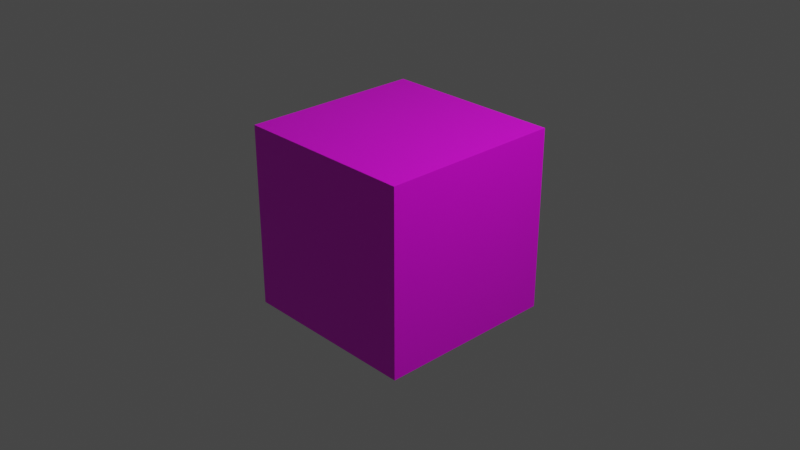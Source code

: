 # Source: projectfile.blend  (saved by Blender 2.93.21; exported with 4.5.12 LTS)
import bpy
from mathutils import Matrix  # noqa: F401  (used for matrix-valued properties, if any)

bpy.ops.wm.read_factory_settings(use_empty=True)
scene = bpy.context.scene
scene.name = 'Scene'

# ---- collections
col_collection = bpy.data.collections.new('Collection'); scene.collection.children.link(col_collection)

# ---- images (referenced by path relative to the original .blend; pixels are not part of the script)
import os
ASSET_DIR = os.environ.get("B2B_ASSET_DIR", "")  # directory of the original .blend (textures are referenced by path, not embedded)
HERE = os.path.dirname(os.path.abspath(__file__))  # packed textures are extracted next to this script under _unpacked/

def load_image(name, relpath, width, height, colorspace="sRGB"):
    """Load a texture the original file referenced (path relative to the .blend, or extracted next to this script)."""
    p = next((c for c in (os.path.join(HERE, relpath), os.path.join(ASSET_DIR, relpath)) if relpath and os.path.exists(c)), "")
    if p:
        img = bpy.data.images.load(p, check_existing=True)
        img.name = name
    else:  # same state as the original file: an image datablock whose file is absent (Cycles renders it pink)
        img = bpy.data.images.new(name, width, height)
        img.source = "FILE"
        img.filepath = "//" + (relpath or name)
    img.colorspace_settings.name = colorspace
    return img
img_cube_png = load_image('cube.png', 'cube.png', 1024, 1024, 'sRGB')

# ---- materials (node trees are filled in below, after node groups)
mat_material = bpy.data.materials.new('Material')
mat_material.alpha_threshold = 0.0
mat_material.use_transparent_shadow = False
mat_material.line_color = (0.0, 0.0, 0.0, 1.0)

# ---- material node trees
mat_material.use_nodes = True; mat_material.node_tree.nodes.clear()
_N = mat_material.node_tree.nodes; _L = mat_material.node_tree.links
n0 = _N.new('ShaderNodeOutputMaterial'); n0.name = 'Material Output'; n0.location = (300, 300)
n1 = _N.new('ShaderNodeBsdfPrincipled'); n1.name = 'Principled BSDF'; n1.location = (10, 300)
n1.distribution = 'GGX'
n1.subsurface_method = 'BURLEY'
n1.inputs[2].default_value = 0.4
n1.inputs[3].default_value = 1.45
n1.inputs[27].default_value = (0.0, 0.0, 0.0, 1.0)
n1.inputs[28].default_value = 1.0
n2 = _N.new('ShaderNodeTexImage'); n2.name = 'Image Texture'; n2.location = (-279, 206)
n2.image = img_cube_png
_L.new(n1.outputs[0], n0.inputs[0])
_L.new(n2.outputs[0], n1.inputs[0])
n0.is_active_output = True

# ---- world
world_world = bpy.data.worlds.new('World'); scene.world = world_world
world_world.use_nodes = True; world_world.node_tree.nodes.clear()
_N = world_world.node_tree.nodes; _L = world_world.node_tree.links
n0 = _N.new('ShaderNodeOutputWorld'); n0.name = 'World Output'; n0.location = (300, 300)
n1 = _N.new('ShaderNodeBackground'); n1.name = 'Background'; n1.location = (10, 300)
n1.inputs[0].default_value = (0.05088, 0.05088, 0.05088, 1.0)
_L.new(n1.outputs[0], n0.inputs[0])
n0.is_active_output = True
world_world.color = (0.05088, 0.05088, 0.05088)
world_world.use_sun_shadow = False
world_world.sun_shadow_jitter_overblur = 0.0

# ---- cameras
cam_camera = bpy.data.cameras.new('Camera')
cam_camera.clip_end = 100.0
cam_camera.ortho_scale = 7.314

# ---- lights
light_light = bpy.data.lights.new('Light', 'POINT')
light_light.transmission_factor = 0.0
light_light.energy = 1000.0
light_light.shadow_soft_size = 0.1
light_light.shadow_maximum_resolution = 0.006
light_light.use_absolute_resolution = True

# ---- meshes
me_cube = bpy.data.meshes.new('Cube')
me_cube.from_pydata([(1.0, 1.0, 1.0), (1.0, 1.0, -1.0), (1.0, -1.0, 1.0), (1.0, -1.0, -1.0), (-1.0, 1.0, 1.0), (-1.0, 1.0, -1.0), (-1.0, -1.0, 1.0), (-1.0, -1.0, -1.0)], [], [(0, 4, 6, 2), (3, 2, 6, 7), (7, 6, 4, 5), (5, 1, 3, 7), (1, 0, 2, 3), (5, 4, 0, 1)])
_uv = me_cube.uv_layers.new(name='UVMap')
_uv.uv.foreach_set('vector', [0.4992, 0.7499, 0.4984, 0.9977, 0.3659, 0.9987, 0.3646, 0.7496, 0.3646, 0.5006, 0.3646, 0.7496, 0.229, 0.7483, 0.2288, 0.5037, 0.7713, 0.5012, 0.771, 0.7493, 0.6357, 0.7499, 0.6357, 0.5009, 0.4993, 0.2506, 0.4986, 0.5013, 0.3646, 0.5006, 0.3646, 0.2517, 0.4986, 0.5013, 0.4992, 0.7499, 0.3646, 0.7496, 0.3646, 0.5006, 0.6357, 0.5009, 0.6357, 0.7499, 0.4992, 0.7499, 0.4986, 0.5013])
me_cube.materials.append(mat_material)
me_cube.use_remesh_preserve_volume = False
me_cube.use_remesh_preserve_attributes = False
me_cube.use_mirror_vertex_groups = False
me_cube.update()

# ---- objects
ob_cube = bpy.data.objects.new('Cube', me_cube)
ob_light = bpy.data.objects.new('Light', light_light)
ob_camera = bpy.data.objects.new('Camera', cam_camera)

# ---- transforms, parenting, visibility, modifiers, constraints
ob_cube.location = (0.0, 0.0, 0.0)
ob_cube.rotation_euler = (0.0, -0.0, 4.712)
ob_cube.lock_rotations_4d = False
ob_cube.empty_display_type = 'ARROWS'
ob_cube.lineart.crease_threshold = 0.0
ob_light.location = (4.076, 1.005, 5.904)
ob_light.rotation_euler = (0.6503, 0.05522, 1.866)
ob_light.lock_rotations_4d = False
ob_light.empty_display_type = 'ARROWS'
ob_light.color = (0.0, 0.0, 0.0, 0.0)
ob_light.lineart.crease_threshold = 0.0
ob_camera.location = (7.359, -6.926, 4.958)
ob_camera.rotation_euler = (1.109, 0.0, 0.8149)
ob_camera.lock_rotations_4d = False
ob_camera.empty_display_type = 'ARROWS'
ob_camera.color = (0.0, 0.0, 0.0, 0.0)
ob_camera.display_type = 'WIRE'
ob_camera.lineart.crease_threshold = 0.0

# ---- collection membership
col_collection.objects.link(ob_cube)
col_collection.objects.link(ob_light)
col_collection.objects.link(ob_camera)

# ---- scene / render settings (as saved in the file)
scene.camera = ob_camera
scene.frame_start = 1; scene.frame_end = 250; scene.frame_set(1)
scene.render.engine = 'BLENDER_EEVEE_NEXT'
scene.cycles.use_denoising = False
scene.cycles.samples = 128
scene.cycles.sampling_pattern = 'TABULATED_SOBOL'
scene.cycles.use_adaptive_sampling = False
scene.cycles.use_light_tree = False
scene.view_settings.view_transform = 'Filmic'
bpy.context.view_layer.update()
